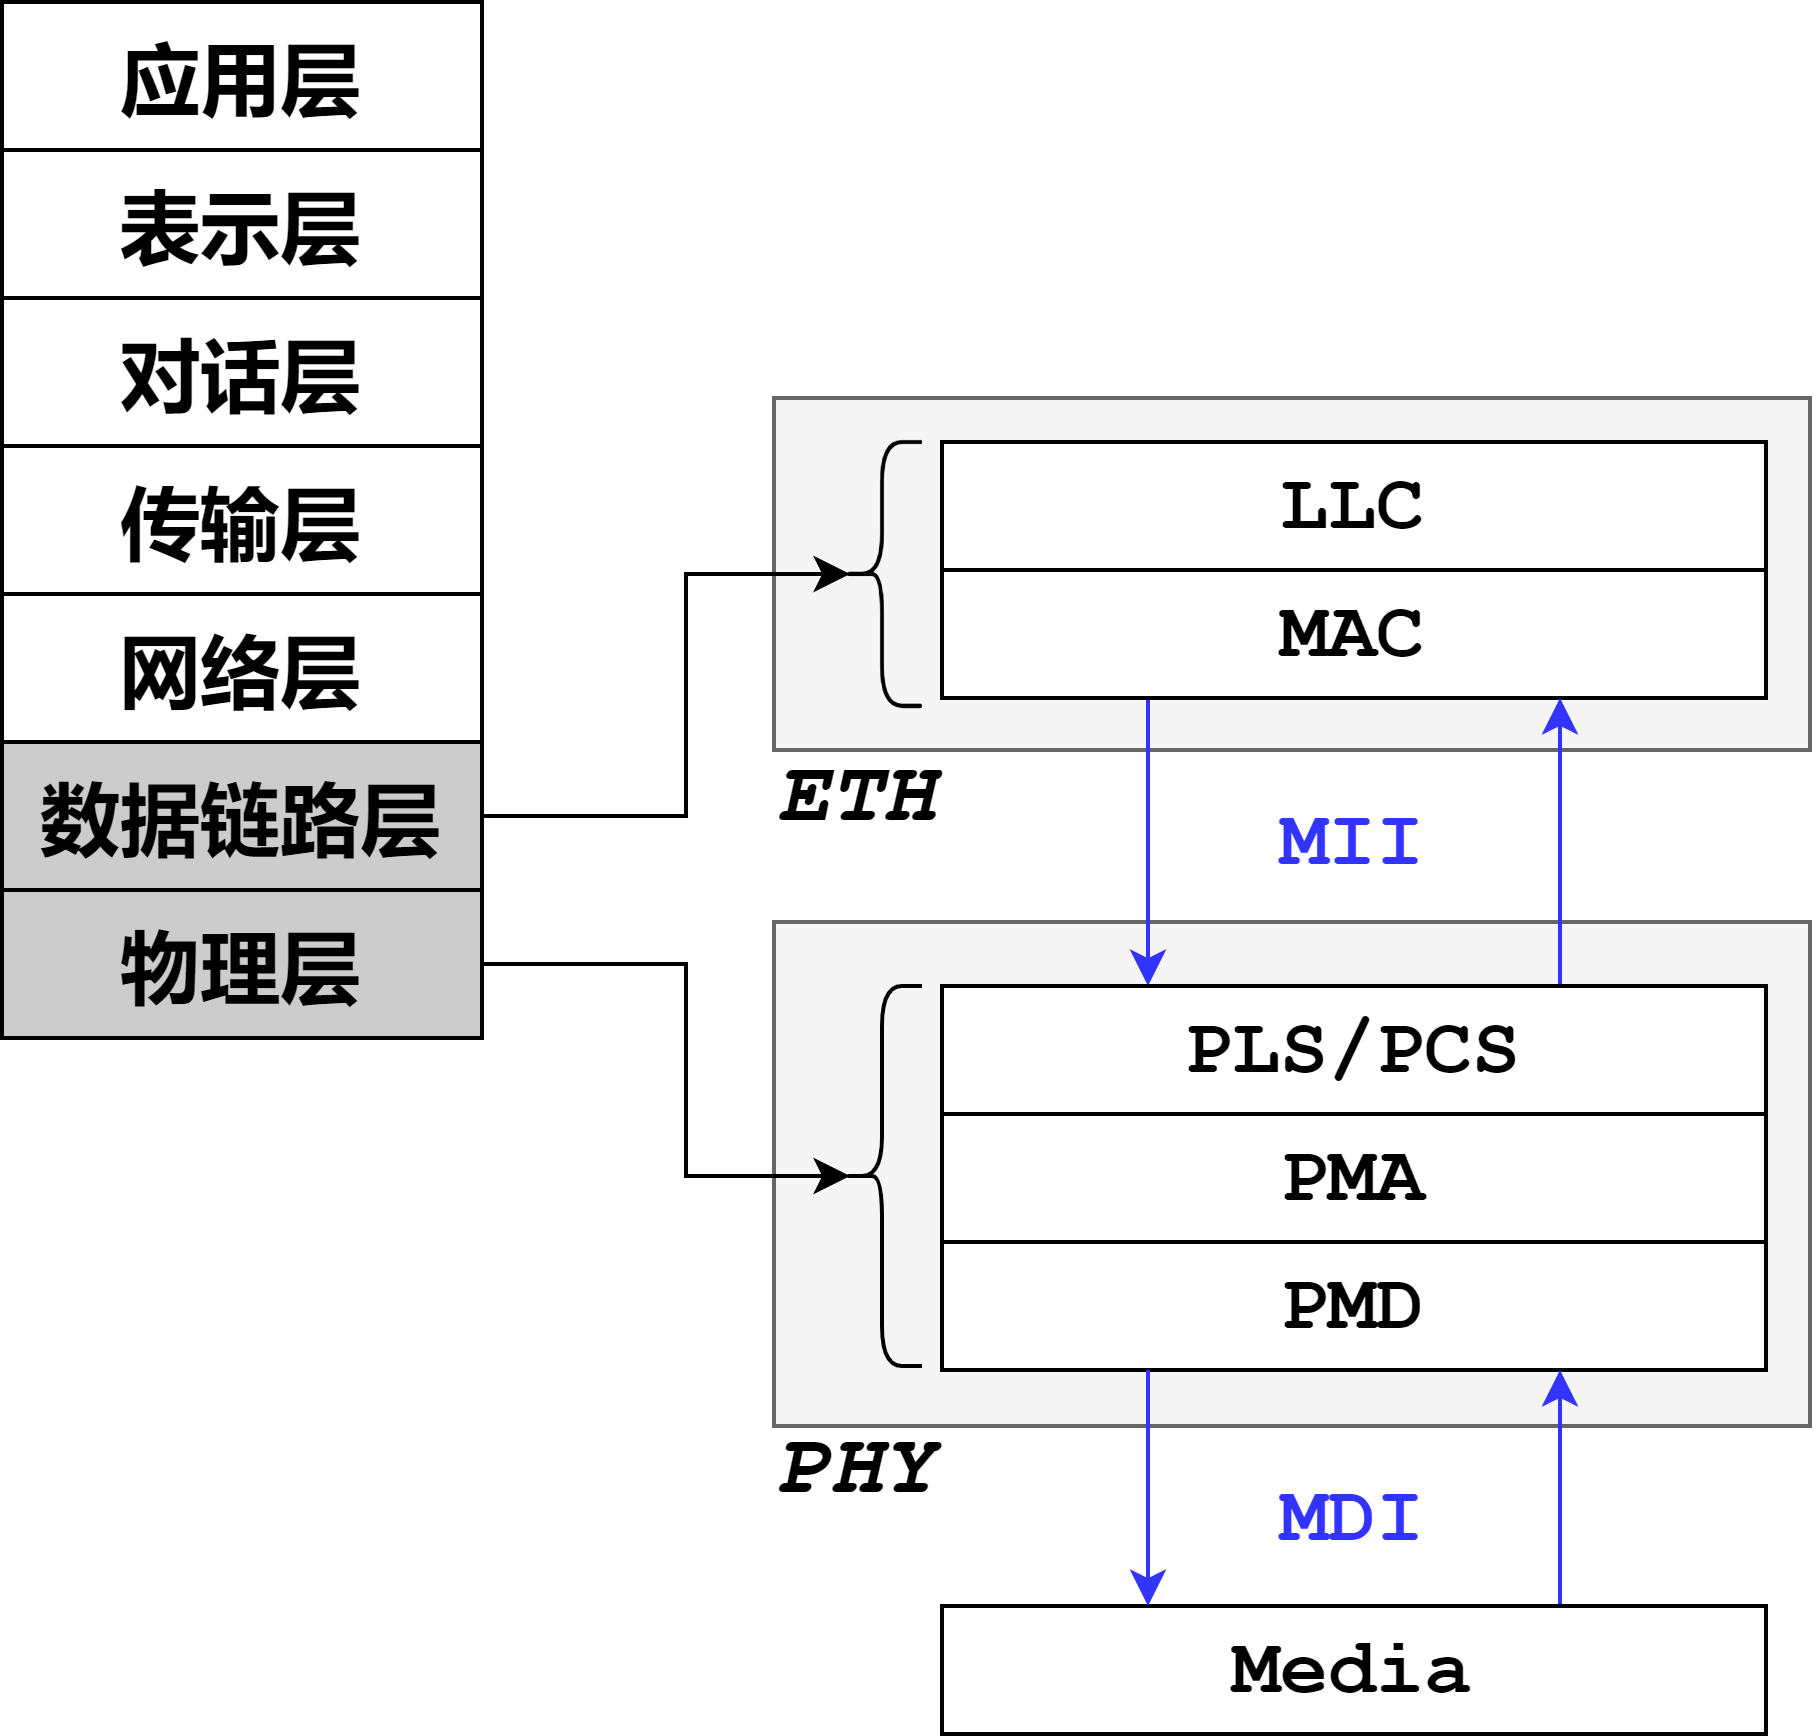

The diagram above was exported from draw.io. Its source (the exported page's mxGraphModel, read from the mxfile embedded in the PNG):
<mxGraphModel dx="760" dy="307" grid="0" gridSize="10" guides="1" tooltips="1" connect="1" arrows="1" fold="1" page="0" pageScale="1" pageWidth="827" pageHeight="1169" math="0" shadow="0">
  <root>
    <mxCell id="0" />
    <mxCell id="1" parent="0" />
    <mxCell id="2" value="" style="rounded=0;whiteSpace=wrap;html=1;fontFamily=Courier New;strokeColor=#666666;fillColor=#f5f5f5;fontColor=#333333;" vertex="1" parent="1">
      <mxGeometry x="545" y="591" width="259" height="88" as="geometry" />
    </mxCell>
    <mxCell id="3" value="" style="rounded=0;whiteSpace=wrap;html=1;fontFamily=Courier New;strokeColor=#666666;fillColor=#f5f5f5;fontColor=#333333;" vertex="1" parent="1">
      <mxGeometry x="545" y="722" width="259" height="126" as="geometry" />
    </mxCell>
    <mxCell id="4" value="&lt;font face=&quot;Georgia&quot; size=&quot;1&quot;&gt;&lt;b style=&quot;font-size: 20px;&quot;&gt;应用层&lt;/b&gt;&lt;/font&gt;" style="rounded=0;whiteSpace=wrap;html=1;" vertex="1" parent="1">
      <mxGeometry x="352" y="492" width="120" height="37" as="geometry" />
    </mxCell>
    <mxCell id="5" value="&lt;font face=&quot;Georgia&quot; size=&quot;1&quot;&gt;&lt;b style=&quot;font-size: 20px;&quot;&gt;表示层&lt;/b&gt;&lt;/font&gt;" style="rounded=0;whiteSpace=wrap;html=1;" vertex="1" parent="1">
      <mxGeometry x="352" y="529" width="120" height="37" as="geometry" />
    </mxCell>
    <mxCell id="6" value="&lt;font face=&quot;Georgia&quot; size=&quot;1&quot;&gt;&lt;b style=&quot;font-size: 20px;&quot;&gt;对话层&lt;/b&gt;&lt;/font&gt;" style="rounded=0;whiteSpace=wrap;html=1;" vertex="1" parent="1">
      <mxGeometry x="352" y="566" width="120" height="37" as="geometry" />
    </mxCell>
    <mxCell id="7" value="&lt;font face=&quot;Georgia&quot; size=&quot;1&quot;&gt;&lt;b style=&quot;font-size: 20px;&quot;&gt;传输层&lt;/b&gt;&lt;/font&gt;" style="rounded=0;whiteSpace=wrap;html=1;" vertex="1" parent="1">
      <mxGeometry x="352" y="603" width="120" height="37" as="geometry" />
    </mxCell>
    <mxCell id="8" value="&lt;font face=&quot;Georgia&quot; size=&quot;1&quot;&gt;&lt;b style=&quot;font-size: 20px;&quot;&gt;网络层&lt;/b&gt;&lt;/font&gt;" style="rounded=0;whiteSpace=wrap;html=1;" vertex="1" parent="1">
      <mxGeometry x="352" y="640" width="120" height="37" as="geometry" />
    </mxCell>
    <mxCell id="9" value="&lt;font face=&quot;Georgia&quot; size=&quot;1&quot;&gt;&lt;b style=&quot;font-size: 20px;&quot;&gt;数据链路层&lt;/b&gt;&lt;/font&gt;" style="rounded=0;whiteSpace=wrap;html=1;fillColor=#CCCCCC;" vertex="1" parent="1">
      <mxGeometry x="352" y="677" width="120" height="37" as="geometry" />
    </mxCell>
    <mxCell id="10" value="&lt;font face=&quot;Georgia&quot; size=&quot;1&quot;&gt;&lt;b style=&quot;font-size: 20px;&quot;&gt;物理层&lt;/b&gt;&lt;/font&gt;" style="rounded=0;whiteSpace=wrap;html=1;fillColor=#CCCCCC;" vertex="1" parent="1">
      <mxGeometry x="352" y="714" width="120" height="37" as="geometry" />
    </mxCell>
    <mxCell id="11" value="&lt;font size=&quot;1&quot;&gt;&lt;b style=&quot;font-size: 20px;&quot;&gt;LLC&lt;/b&gt;&lt;/font&gt;" style="rounded=0;whiteSpace=wrap;html=1;fontFamily=Courier New;" vertex="1" parent="1">
      <mxGeometry x="587" y="602" width="206" height="32" as="geometry" />
    </mxCell>
    <mxCell id="12" style="edgeStyle=orthogonalEdgeStyle;rounded=0;orthogonalLoop=1;jettySize=auto;html=1;entryX=0.25;entryY=0;entryDx=0;entryDy=0;fontFamily=Courier New;fontSize=20;exitX=0.25;exitY=1;exitDx=0;exitDy=0;strokeColor=#3333FF;" edge="1" source="13" target="17" parent="1">
      <mxGeometry relative="1" as="geometry" />
    </mxCell>
    <mxCell id="13" value="&lt;font&gt;&lt;span style=&quot;font-size: 20px;&quot;&gt;&lt;b&gt;MAC&lt;/b&gt;&lt;/span&gt;&lt;/font&gt;" style="rounded=0;whiteSpace=wrap;html=1;fontFamily=Courier New;" vertex="1" parent="1">
      <mxGeometry x="587" y="634" width="206" height="32" as="geometry" />
    </mxCell>
    <mxCell id="14" value="" style="shape=curlyBracket;whiteSpace=wrap;html=1;rounded=1;fontFamily=Georgia;fontSize=20;" vertex="1" parent="1">
      <mxGeometry x="562" y="602" width="20" height="66" as="geometry" />
    </mxCell>
    <mxCell id="15" value="" style="endArrow=classic;html=1;rounded=0;fontFamily=Georgia;fontSize=20;exitX=1;exitY=0.5;exitDx=0;exitDy=0;edgeStyle=orthogonalEdgeStyle;entryX=0.1;entryY=0.5;entryDx=0;entryDy=0;entryPerimeter=0;" edge="1" source="9" target="14" parent="1">
      <mxGeometry width="50" height="50" relative="1" as="geometry">
        <mxPoint x="387" y="518" as="sourcePoint" />
        <mxPoint x="437" y="468" as="targetPoint" />
        <Array as="points">
          <mxPoint x="523" y="696" />
          <mxPoint x="523" y="635" />
        </Array>
      </mxGeometry>
    </mxCell>
    <mxCell id="16" style="edgeStyle=orthogonalEdgeStyle;rounded=0;orthogonalLoop=1;jettySize=auto;html=1;entryX=0.75;entryY=1;entryDx=0;entryDy=0;fontFamily=Courier New;fontSize=20;exitX=0.75;exitY=0;exitDx=0;exitDy=0;strokeColor=#3333FF;" edge="1" source="17" target="13" parent="1">
      <mxGeometry relative="1" as="geometry" />
    </mxCell>
    <mxCell id="17" value="&lt;font&gt;&lt;span style=&quot;font-size: 20px;&quot;&gt;&lt;b&gt;PLS/PCS&lt;/b&gt;&lt;/span&gt;&lt;/font&gt;" style="rounded=0;whiteSpace=wrap;html=1;fontFamily=Courier New;" vertex="1" parent="1">
      <mxGeometry x="587" y="738" width="206" height="32" as="geometry" />
    </mxCell>
    <mxCell id="18" value="&lt;font&gt;&lt;span style=&quot;font-size: 20px;&quot;&gt;&lt;b&gt;PMA&lt;/b&gt;&lt;/span&gt;&lt;/font&gt;" style="rounded=0;whiteSpace=wrap;html=1;fontFamily=Courier New;" vertex="1" parent="1">
      <mxGeometry x="587" y="770" width="206" height="32" as="geometry" />
    </mxCell>
    <mxCell id="19" value="&lt;font&gt;&lt;span style=&quot;font-size: 20px;&quot;&gt;&lt;b&gt;PMD&lt;/b&gt;&lt;/span&gt;&lt;/font&gt;" style="rounded=0;whiteSpace=wrap;html=1;fontFamily=Courier New;" vertex="1" parent="1">
      <mxGeometry x="587" y="802" width="206" height="32" as="geometry" />
    </mxCell>
    <mxCell id="20" value="" style="shape=curlyBracket;whiteSpace=wrap;html=1;rounded=1;fontFamily=Georgia;fontSize=20;" vertex="1" parent="1">
      <mxGeometry x="562" y="738" width="20" height="95" as="geometry" />
    </mxCell>
    <mxCell id="21" value="" style="endArrow=classic;html=1;rounded=0;fontFamily=Georgia;fontSize=20;exitX=1;exitY=0.5;exitDx=0;exitDy=0;edgeStyle=orthogonalEdgeStyle;entryX=0.1;entryY=0.5;entryDx=0;entryDy=0;entryPerimeter=0;" edge="1" source="10" target="20" parent="1">
      <mxGeometry width="50" height="50" relative="1" as="geometry">
        <mxPoint x="482" y="705.5" as="sourcePoint" />
        <mxPoint x="574" y="645" as="targetPoint" />
        <Array as="points">
          <mxPoint x="523" y="733" />
          <mxPoint x="523" y="786" />
        </Array>
      </mxGeometry>
    </mxCell>
    <mxCell id="22" value="&lt;b&gt;MII&lt;/b&gt;" style="text;html=1;strokeColor=none;fillColor=none;align=center;verticalAlign=middle;whiteSpace=wrap;rounded=0;fontFamily=Courier New;fontSize=20;fontColor=#3333FF;" vertex="1" parent="1">
      <mxGeometry x="660" y="687" width="60" height="30" as="geometry" />
    </mxCell>
    <mxCell id="23" style="edgeStyle=orthogonalEdgeStyle;rounded=0;orthogonalLoop=1;jettySize=auto;html=1;entryX=0.75;entryY=1;entryDx=0;entryDy=0;fontFamily=Courier New;fontSize=20;exitX=0.75;exitY=0;exitDx=0;exitDy=0;strokeColor=#3333FF;" edge="1" source="24" target="19" parent="1">
      <mxGeometry relative="1" as="geometry" />
    </mxCell>
    <mxCell id="24" value="&lt;font&gt;&lt;span style=&quot;font-size: 20px;&quot;&gt;&lt;b&gt;Media&lt;/b&gt;&lt;/span&gt;&lt;/font&gt;" style="rounded=0;whiteSpace=wrap;html=1;fontFamily=Courier New;" vertex="1" parent="1">
      <mxGeometry x="587" y="893" width="206" height="32" as="geometry" />
    </mxCell>
    <mxCell id="25" style="edgeStyle=orthogonalEdgeStyle;rounded=0;orthogonalLoop=1;jettySize=auto;html=1;entryX=0.25;entryY=0;entryDx=0;entryDy=0;fontFamily=Courier New;fontSize=20;exitX=0.25;exitY=1;exitDx=0;exitDy=0;strokeColor=#3333FF;" edge="1" source="19" target="24" parent="1">
      <mxGeometry relative="1" as="geometry">
        <mxPoint x="751.5" y="882" as="sourcePoint" />
        <mxPoint x="751.5" y="844" as="targetPoint" />
      </mxGeometry>
    </mxCell>
    <mxCell id="26" value="&lt;b&gt;MDI&lt;/b&gt;" style="text;html=1;strokeColor=none;fillColor=none;align=center;verticalAlign=middle;whiteSpace=wrap;rounded=0;fontFamily=Courier New;fontSize=20;fontColor=#3333FF;" vertex="1" parent="1">
      <mxGeometry x="660" y="856" width="60" height="30" as="geometry" />
    </mxCell>
    <mxCell id="27" value="&lt;font style=&quot;font-size: 22px;&quot;&gt;&lt;i&gt;ETH&lt;/i&gt;&lt;/font&gt;" style="text;html=1;strokeColor=none;fillColor=none;align=center;verticalAlign=middle;whiteSpace=wrap;rounded=0;fontFamily=Courier New;fontSize=20;fontColor=#000000;fontStyle=1" vertex="1" parent="1">
      <mxGeometry x="536" y="677" width="60" height="30" as="geometry" />
    </mxCell>
    <mxCell id="28" value="&lt;font style=&quot;font-size: 22px;&quot;&gt;&lt;i&gt;PHY&lt;/i&gt;&lt;/font&gt;" style="text;html=1;strokeColor=none;fillColor=none;align=center;verticalAlign=middle;whiteSpace=wrap;rounded=0;fontFamily=Courier New;fontSize=20;fontColor=#000000;fontStyle=1" vertex="1" parent="1">
      <mxGeometry x="536" y="845" width="60" height="30" as="geometry" />
    </mxCell>
  </root>
</mxGraphModel>